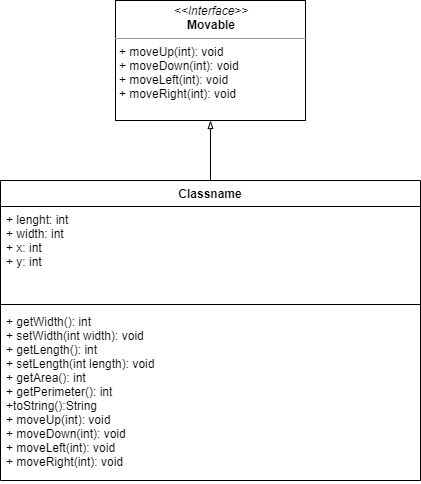

The diagram above was exported from draw.io. Its source (the exported page's mxGraphModel, read from the mxfile embedded in the PNG):
<mxGraphModel dx="1637" dy="780" grid="1" gridSize="10" guides="1" tooltips="1" connect="1" arrows="1" fold="1" page="1" pageScale="1" pageWidth="827" pageHeight="1169" math="0" shadow="0">
  <root>
    <mxCell id="0" />
    <mxCell id="1" parent="0" />
    <mxCell id="5g7xxwylZ5tROe-7sJ9V-5" value="&lt;p style=&quot;margin: 0px ; margin-top: 4px ; text-align: center&quot;&gt;&lt;i&gt;&amp;lt;&amp;lt;Interface&amp;gt;&amp;gt;&lt;/i&gt;&lt;br&gt;&lt;b&gt;Movable&lt;/b&gt;&lt;/p&gt;&lt;hr size=&quot;1&quot;&gt;&lt;p style=&quot;margin: 0px ; margin-left: 4px&quot;&gt;&lt;span&gt;+ moveUp(int): void&lt;/span&gt;&lt;br&gt;&lt;/p&gt;&lt;p style=&quot;margin: 0px ; margin-left: 4px&quot;&gt;+ moveDown(int): void&lt;/p&gt;&lt;p style=&quot;margin: 0px ; margin-left: 4px&quot;&gt;+ moveLeft(int): void&lt;br&gt;&lt;/p&gt;&lt;p style=&quot;margin: 0px ; margin-left: 4px&quot;&gt;+ moveRight(int): void&lt;br&gt;&lt;/p&gt;" style="verticalAlign=top;align=left;overflow=fill;fontSize=12;fontFamily=Helvetica;html=1;" parent="1" vertex="1">
      <mxGeometry x="319" y="320" width="190" height="120" as="geometry" />
    </mxCell>
    <mxCell id="5g7xxwylZ5tROe-7sJ9V-10" style="edgeStyle=orthogonalEdgeStyle;rounded=0;orthogonalLoop=1;jettySize=auto;html=1;entryX=0.5;entryY=1;entryDx=0;entryDy=0;endArrow=blockThin;endFill=0;" parent="1" source="5g7xxwylZ5tROe-7sJ9V-6" target="5g7xxwylZ5tROe-7sJ9V-5" edge="1">
      <mxGeometry relative="1" as="geometry" />
    </mxCell>
    <mxCell id="5g7xxwylZ5tROe-7sJ9V-6" value="Classname" style="swimlane;fontStyle=1;align=center;verticalAlign=top;childLayout=stackLayout;horizontal=1;startSize=26;horizontalStack=0;resizeParent=1;resizeParentMax=0;resizeLast=0;collapsible=1;marginBottom=0;" parent="1" vertex="1">
      <mxGeometry x="204" y="500" width="420" height="300" as="geometry" />
    </mxCell>
    <mxCell id="5g7xxwylZ5tROe-7sJ9V-7" value="+ lenght: int&#10;+ width: int&#10;+ x: int&#10;+ y: int" style="text;strokeColor=none;fillColor=none;align=left;verticalAlign=top;spacingLeft=4;spacingRight=4;overflow=hidden;rotatable=0;points=[[0,0.5],[1,0.5]];portConstraint=eastwest;" parent="5g7xxwylZ5tROe-7sJ9V-6" vertex="1">
      <mxGeometry y="26" width="420" height="94" as="geometry" />
    </mxCell>
    <mxCell id="5g7xxwylZ5tROe-7sJ9V-8" value="" style="line;strokeWidth=1;fillColor=none;align=left;verticalAlign=middle;spacingTop=-1;spacingLeft=3;spacingRight=3;rotatable=0;labelPosition=right;points=[];portConstraint=eastwest;" parent="5g7xxwylZ5tROe-7sJ9V-6" vertex="1">
      <mxGeometry y="120" width="420" height="8" as="geometry" />
    </mxCell>
    <mxCell id="5g7xxwylZ5tROe-7sJ9V-9" value="+ getWidth(): int&#10;+ setWidth(int width): void&#10;+ getLength(): int&#10;+ setLength(int length): void&#10;+ getArea(): int&#10;+ getPerimeter(): int&#10;+toString():String&#10;+ moveUp(int): void&#10;+ moveDown(int): void&#10;+ moveLeft(int): void&#10;+ moveRight(int): void" style="text;strokeColor=none;fillColor=none;align=left;verticalAlign=top;spacingLeft=4;spacingRight=4;overflow=hidden;rotatable=0;points=[[0,0.5],[1,0.5]];portConstraint=eastwest;fontStyle=0" parent="5g7xxwylZ5tROe-7sJ9V-6" vertex="1">
      <mxGeometry y="128" width="420" height="172" as="geometry" />
    </mxCell>
  </root>
</mxGraphModel>